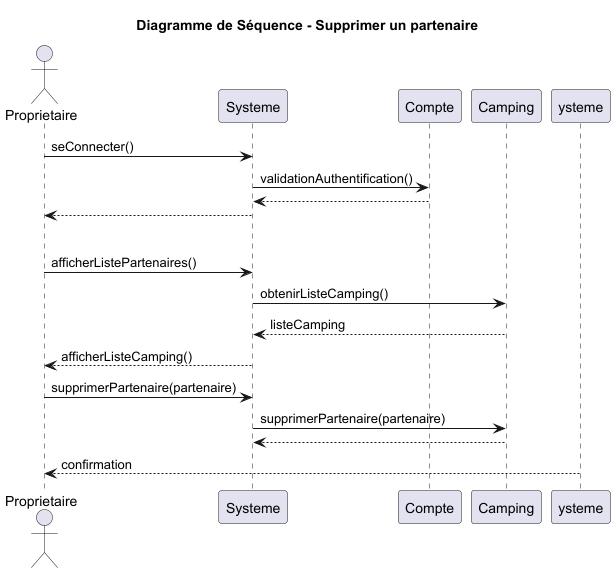

The diagram above was rendered by PlantUML. Its source (embedded in the PNG):
@startuml
title Diagramme de Séquence - Supprimer un partenaire
actor Proprietaire
participant Systeme
participant Compte
participant Camping

'Connexion à un compte'
Proprietaire -> Systeme: seConnecter()
Systeme -> Compte: validationAuthentification()
return
Systeme --> Proprietaire

'Séparation'
|||

'Ajouter un partenaire'
Proprietaire -> Systeme: afficherListePartenaires()
Systeme -> Camping: obtenirListeCamping()
Camping --> Systeme: listeCamping
Systeme --> Proprietaire: afficherListeCamping()

Proprietaire -> Systeme: supprimerPartenaire(partenaire)
Systeme -> Camping: supprimerPartenaire(partenaire)
return
ysteme --> Proprietaire: confirmation
@enduml